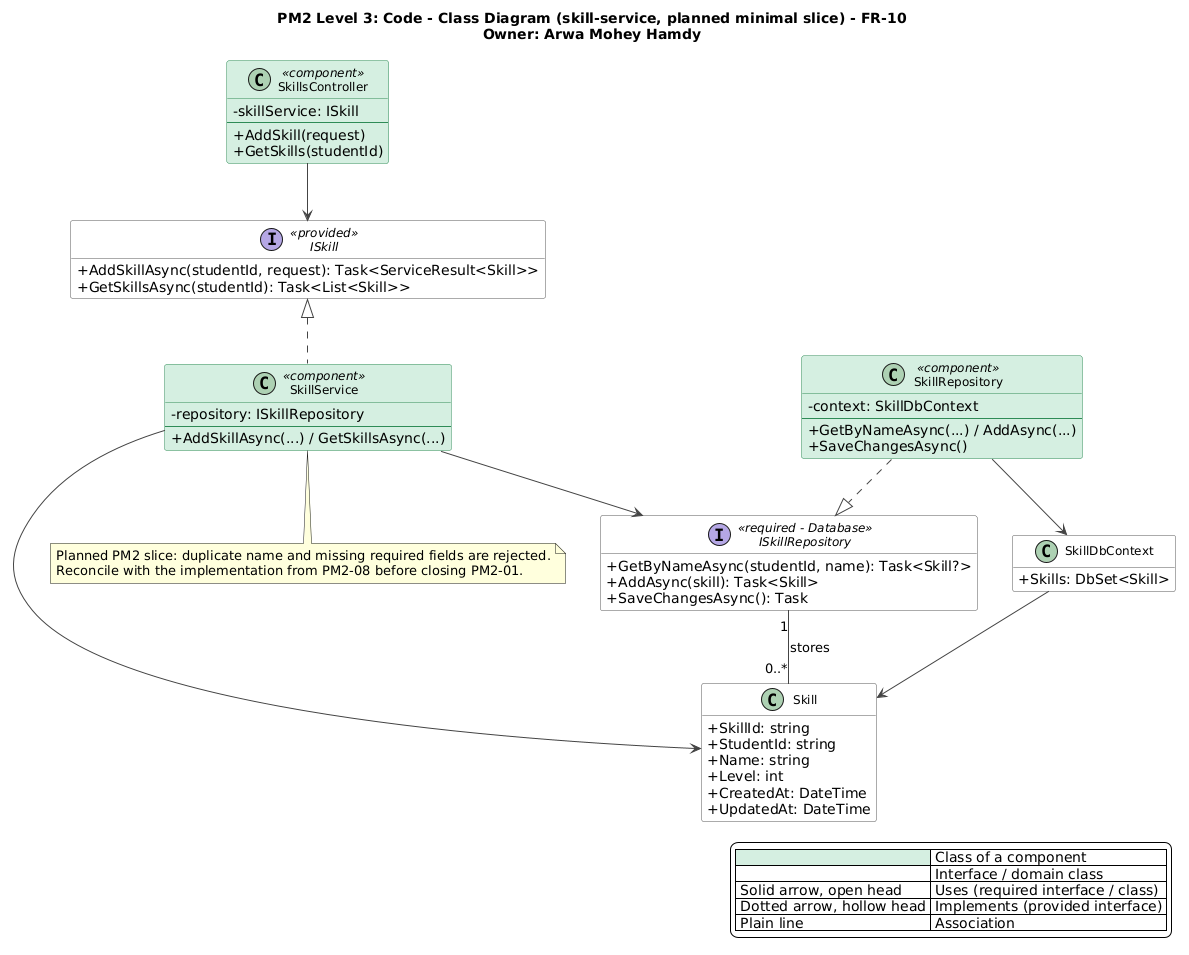

The diagram above was rendered by PlantUML. Its source (embedded in the PNG):
@startuml skill-service
title PM2 Level 3: Code - Class Diagram (skill-service, planned minimal slice) - FR-10\nOwner: Arwa Mohey Hamdy
top to bottom direction
skinparam shadowing false
skinparam defaultFontName Segoe UI
skinparam backgroundColor #FFFFFF
skinparam classAttributeIconSize 0
skinparam classFontSize 12
skinparam nodesep 35
skinparam ranksep 55
skinparam ArrowColor #444444
skinparam class {
  BackgroundColor #FFFFFF
  BorderColor #555555
  BackgroundColor<<component>> #D5EFE0
  BorderColor<<component>> #2E8B57
}
skinparam interface {
  BackgroundColor #FFFFFF
  BorderColor #555555
}
hide empty members

legend right
  |<#D5EFE0>   | Class of a component |
  |<#FFFFFF>   | Interface / domain class |
  | Solid arrow, open head | Uses (required interface / class) |
  | Dotted arrow, hollow head | Implements (provided interface) |
  | Plain line | Association |
endlegend

interface ISkill <<provided>> {
  +AddSkillAsync(studentId, request): Task<ServiceResult<Skill>>
  +GetSkillsAsync(studentId): Task<List<Skill>>
}

class SkillsController <<component>> {
  -skillService: ISkill
  --
  +AddSkill(request)
  +GetSkills(studentId)
}

class SkillService <<component>> {
  -repository: ISkillRepository
  --
  +AddSkillAsync(...) / GetSkillsAsync(...)
}

interface ISkillRepository <<required - Database>> {
  +GetByNameAsync(studentId, name): Task<Skill?>
  +AddAsync(skill): Task<Skill>
  +SaveChangesAsync(): Task
}

class SkillRepository <<component>> {
  -context: SkillDbContext
  --
  +GetByNameAsync(...) / AddAsync(...)
  +SaveChangesAsync()
}

class SkillDbContext {
  +Skills: DbSet<Skill>
}

class Skill {
  +SkillId: string
  +StudentId: string
  +Name: string
  +Level: int
  +CreatedAt: DateTime
  +UpdatedAt: DateTime
}

SkillsController --> ISkill
ISkill <|.. SkillService
SkillService --> ISkillRepository
SkillService --> Skill
ISkillRepository "1" -- "0..*" Skill : stores
SkillRepository ..|> ISkillRepository
SkillRepository --> SkillDbContext
SkillDbContext --> Skill

note bottom of SkillService
  Planned PM2 slice: duplicate name and missing required fields are rejected.
  Reconcile with the implementation from PM2-08 before closing PM2-01.
end note
@enduml